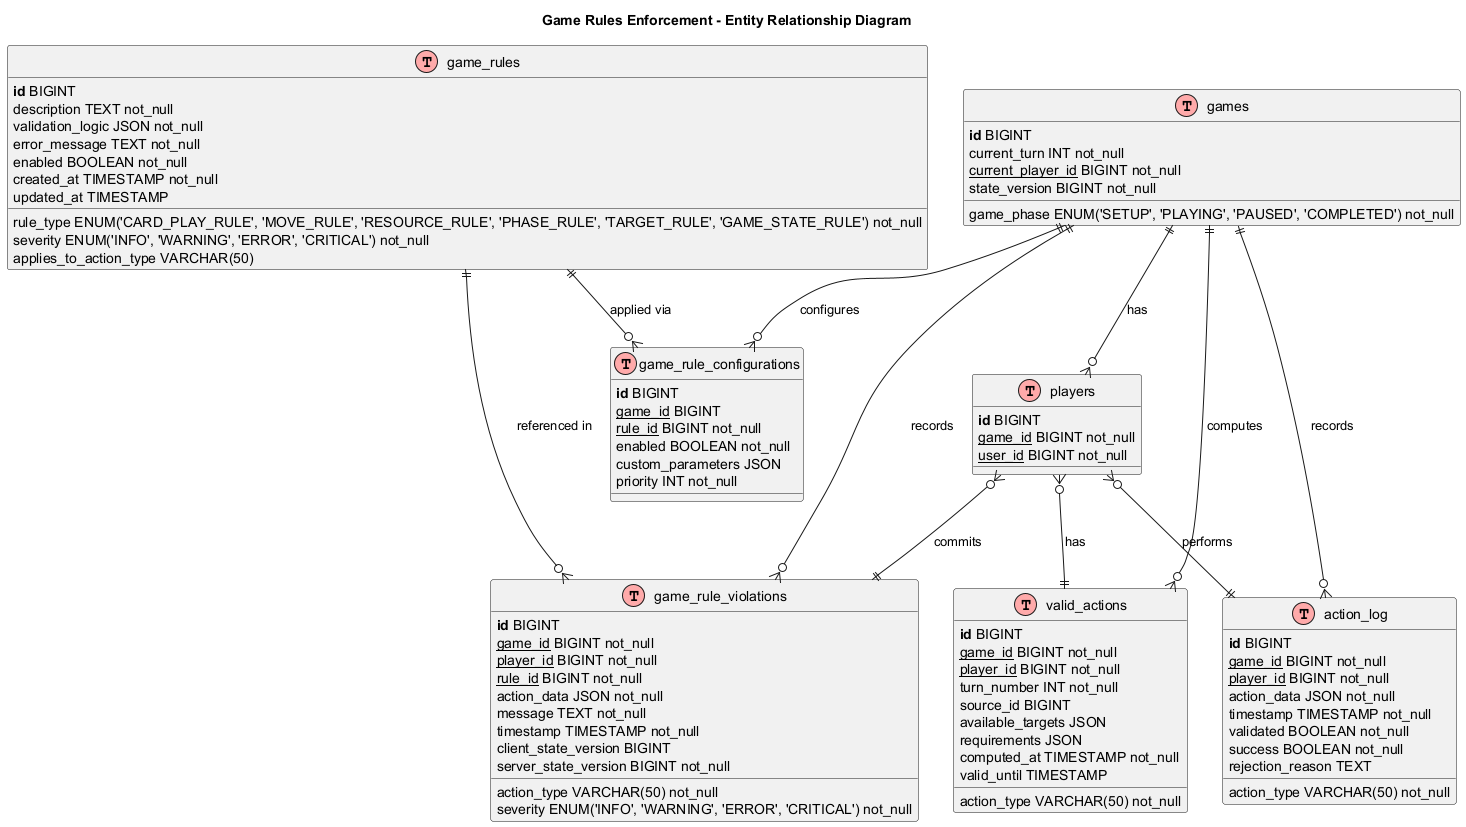

The diagram above was rendered by PlantUML. Its source (embedded in the PNG):
@startuml
!define table(x) class x << (T,#FFAAAA) >>
!define primary_key(x) <b>x</b>
!define foreign_key(x) <u>x</u>
!define unique(x) <color:green>x</color>
!define not_null(x) <color:blue>x</color>

title Game Rules Enforcement - Entity Relationship Diagram

table(game_rules) {
    primary_key(id) BIGINT
    rule_type ENUM('CARD_PLAY_RULE', 'MOVE_RULE', 'RESOURCE_RULE', 'PHASE_RULE', 'TARGET_RULE', 'GAME_STATE_RULE') not_null
    description TEXT not_null
    validation_logic JSON not_null
    error_message TEXT not_null
    severity ENUM('INFO', 'WARNING', 'ERROR', 'CRITICAL') not_null
    enabled BOOLEAN not_null
    applies_to_action_type VARCHAR(50)
    created_at TIMESTAMP not_null
    updated_at TIMESTAMP
}

table(game_rule_configurations) {
    primary_key(id) BIGINT
    foreign_key(game_id) BIGINT
    foreign_key(rule_id) BIGINT not_null
    enabled BOOLEAN not_null
    custom_parameters JSON
    priority INT not_null
}

table(game_rule_violations) {
    primary_key(id) BIGINT
    foreign_key(game_id) BIGINT not_null
    foreign_key(player_id) BIGINT not_null
    foreign_key(rule_id) BIGINT not_null
    action_type VARCHAR(50) not_null
    action_data JSON not_null
    message TEXT not_null
    severity ENUM('INFO', 'WARNING', 'ERROR', 'CRITICAL') not_null
    timestamp TIMESTAMP not_null
    client_state_version BIGINT
    server_state_version BIGINT not_null
}

table(valid_actions) {
    primary_key(id) BIGINT
    foreign_key(game_id) BIGINT not_null
    foreign_key(player_id) BIGINT not_null
    turn_number INT not_null
    action_type VARCHAR(50) not_null
    source_id BIGINT
    available_targets JSON
    requirements JSON
    computed_at TIMESTAMP not_null
    valid_until TIMESTAMP
}

table(games) {
    primary_key(id) BIGINT
    current_turn INT not_null
    foreign_key(current_player_id) BIGINT not_null
    game_phase ENUM('SETUP', 'PLAYING', 'PAUSED', 'COMPLETED') not_null
    state_version BIGINT not_null
}

table(players) {
    primary_key(id) BIGINT
    foreign_key(game_id) BIGINT not_null
    foreign_key(user_id) BIGINT not_null
}

table(action_log) {
    primary_key(id) BIGINT
    foreign_key(game_id) BIGINT not_null
    foreign_key(player_id) BIGINT not_null
    action_type VARCHAR(50) not_null
    action_data JSON not_null
    timestamp TIMESTAMP not_null
    validated BOOLEAN not_null
    success BOOLEAN not_null
    rejection_reason TEXT
}

' Relationships
games ||--o{ game_rule_configurations : "configures"
games ||--o{ game_rule_violations : "records"
games ||--o{ valid_actions : "computes"
games ||--o{ players : "has"
games ||--o{ action_log : "records"
game_rules ||--o{ game_rule_configurations : "applied via"
game_rules ||--o{ game_rule_violations : "referenced in"
players }o--|| game_rule_violations : "commits"
players }o--|| valid_actions : "has"
players }o--|| action_log : "performs"

@enduml